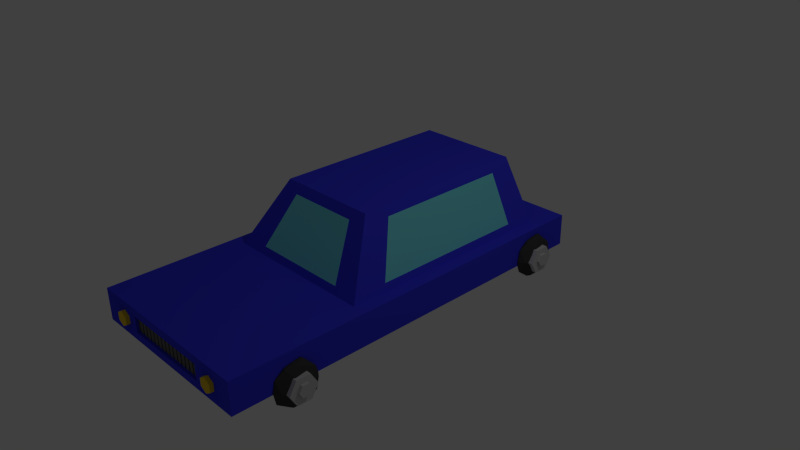 # Source: Car01.blend  (saved by Blender 2.76.0; exported with 4.5.12 LTS)
import bpy
from mathutils import Matrix  # noqa: F401  (used for matrix-valued properties, if any)

bpy.ops.wm.read_factory_settings(use_empty=True)
scene = bpy.context.scene
scene.name = 'Scene'

# ---- collections
col_collection_1 = bpy.data.collections.new('Collection 1'); scene.collection.children.link(col_collection_1)

# ---- materials (node trees are filled in below, after node groups)
mat_toit_et_bas = bpy.data.materials.new('Toit et bas')
mat_toit_et_bas.alpha_threshold = 0.0
mat_toit_et_bas.use_transparent_shadow = False
mat_toit_et_bas.diffuse_color = (0.04519, 0.04667, 0.7991, 1.0)
mat_toit_et_bas.roughness = 0.5
mat_fenetres = bpy.data.materials.new('Fenetres')
mat_fenetres.alpha_threshold = 0.0
mat_fenetres.use_transparent_shadow = False
mat_fenetres.diffuse_color = (0.1221, 0.7991, 0.7305, 1.0)
mat_fenetres.roughness = 0.5
mat_m_tal_grille = bpy.data.materials.new('Métal grille')
mat_m_tal_grille.alpha_threshold = 0.0
mat_m_tal_grille.use_transparent_shadow = False
mat_m_tal_grille.diffuse_color = (0.1529, 0.1529, 0.1529, 1.0)
mat_m_tal_grille.roughness = 0.5
mat_jente = bpy.data.materials.new('Jente')
mat_jente.alpha_threshold = 0.0
mat_jente.use_transparent_shadow = False
mat_jente.diffuse_color = (0.5711, 0.5711, 0.5711, 1.0)
mat_jente.roughness = 0.5
mat_phares = bpy.data.materials.new('Phares')
mat_phares.alpha_threshold = 0.0
mat_phares.use_transparent_shadow = False
mat_phares.diffuse_color = (0.855, 0.5841, 0.03689, 1.0)
mat_phares.roughness = 0.5
mat_roue = bpy.data.materials.new('Roue')
mat_roue.alpha_threshold = 0.0
mat_roue.use_transparent_shadow = False
mat_roue.diffuse_color = (0.05448, 0.05448, 0.05448, 1.0)
mat_roue.roughness = 0.5
mat_fenetre = bpy.data.materials.new('Fenetre')
mat_fenetre.alpha_threshold = 0.0
mat_fenetre.use_transparent_shadow = False
mat_fenetre.diffuse_color = (0.1878, 0.7305, 0.7991, 1.0)
mat_fenetre.roughness = 0.5

# ---- material node trees
mat_fenetres.use_nodes = True; mat_fenetres.node_tree.nodes.clear()
_N = mat_fenetres.node_tree.nodes; _L = mat_fenetres.node_tree.links
n0 = _N.new('ShaderNodeOutputMaterial'); n0.name = 'Material Output'; n0.location = (300, 300)
n1 = _N.new('ShaderNodeBsdfDiffuse'); n1.name = 'Diffuse BSDF'; n1.location = (10, 300)
n1.inputs[0].default_value = (0.1229, 0.8, 0.7325, 1.0)
_L.new(n1.outputs[0], n0.inputs[0])
n0.is_active_output = True

# ---- world
world_world = bpy.data.worlds.new('World'); scene.world = world_world
world_world.color = (0.05088, 0.05088, 0.05088)
world_world.use_sun_shadow = False
world_world.sun_shadow_jitter_overblur = 0.0
world_world.cycles.sampling_method = 'MANUAL'
world_world.cycles.sample_map_resolution = 256

# ---- cameras
cam_camera = bpy.data.cameras.new('Camera')
cam_camera.clip_end = 100.0
cam_camera.lens = 35.0
cam_camera.sensor_width = 32.0
cam_camera.sensor_height = 18.0
cam_camera.ortho_scale = 7.314
cam_camera.dof.focus_distance = 0.0
cam_camera.dof.aperture_fstop = 128.0

# ---- lights
light_lamp = bpy.data.lights.new('Lamp', 'POINT')
light_lamp.transmission_factor = 0.0
light_lamp.cutoff_distance = 30.0
light_lamp.energy = 100.0
light_lamp.shadow_buffer_clip_start = 1.001
light_lamp.shadow_soft_size = 0.1
light_lamp.shadow_maximum_resolution = 0.006
light_lamp.use_absolute_resolution = True
light_lamp.cycles.use_multiple_importance_sampling = False

# ---- meshes
me_cube_001 = bpy.data.meshes.new('Cube.001')
me_cube_001.from_pydata([(-1.0, -0.9304, -1.0), (-1.0, -0.9304, 1.0), (-1.0, 1.07, -1.0), (-1.0, 1.07, 1.0), (1.0, -0.9304, -1.0), (1.0, -0.9304, 1.0), (1.0, 1.07, -1.0), (1.0, 1.07, 1.0), (-1.0, -0.9304, -0.5), (-1.0, -0.9304, 0.0), (-1.0, -0.9304, 0.5), (-1.0, -0.4304, 1.0), (-1.0, 0.06955, 1.0), (-1.0, 0.5696, 1.0), (-1.0, 1.07, 0.5), (-1.0, 1.07, 0.0), (-1.0, 1.07, -0.5), (-1.0, 0.5696, -1.0), (-1.0, 0.06955, -1.0), (-1.0, -0.4304, -1.0), (-0.5, 1.07, 1.0), (0.0, 1.07, 1.0), (0.5, 1.07, 1.0), (1.0, 1.07, 0.5), (1.0, 1.07, 0.0), (1.0, 1.07, -0.5), (0.5, 1.07, -1.0), (0.0, 1.07, -1.0), (-0.5, 1.07, -1.0), (1.0, 0.5696, 1.0), (1.0, 0.06955, 1.0), (1.0, -0.4304, 1.0), (1.0, -0.9304, 0.5), (1.0, -0.9304, 0.0), (1.0, -0.9304, -0.5), (1.0, -0.4304, -1.0), (1.0, 0.06955, -1.0), (1.0, 0.5696, -1.0), (0.5, -0.9304, 1.0), (0.0, -0.9304, 1.0), (-0.5, -0.9304, 1.0), (-0.5, -0.9304, -1.0), (0.0, -0.9304, -1.0), (0.5, -0.9304, -1.0), (0.5, -0.4304, 1.0), (0.0, -0.4304, 1.0), (-0.5, -0.4304, 1.0), (0.5, 0.06955, 1.0), (0.0, 0.06955, 1.0), (-0.5, 0.06955, 1.0), (0.5, 0.5696, 1.0), (0.0, 0.5696, 1.0), (-0.5, 0.5696, 1.0), (-0.5, -0.4304, -1.0), (0.0, -0.4304, -1.0), (0.5, -0.4304, -1.0), (-0.5, 0.06955, -1.0), (0.0, 0.06955, -1.0), (0.5, 0.06955, -1.0), (-0.5, 0.5696, -1.0), (0.0, 0.5696, -1.0), (0.5, 0.5696, -1.0), (0.5, -0.9304, 0.5), (0.5, -0.9304, 0.0), (0.5, -0.9304, -0.5), (0.0, -0.9304, 0.5), (0.0, -0.9304, -0.5), (-0.5, -0.9304, 0.5), (-0.5, -0.9304, 0.0), (-0.5, -0.9304, -0.5), (1.0, 0.5696, 0.5), (1.0, 0.5696, 0.0), (1.0, 0.5696, -0.5), (1.0, 0.06955, 0.5), (1.0, 0.06955, 0.0), (1.0, 0.06955, -0.5), (1.0, -0.4304, 0.5), (1.0, -0.4304, 0.0), (1.0, -0.4304, -0.5), (-0.5, 1.07, 0.5), (-0.5, 1.07, 0.0), (-0.5, 1.07, -0.5), (0.0, 1.07, 0.5), (0.0, 1.07, 0.0), (0.0, 1.07, -0.5), (0.5, 1.07, 0.5), (0.5, 1.07, 0.0), (0.5, 1.07, -0.5), (-1.0, -0.4304, 0.5), (-1.0, -0.4304, 0.0), (-1.0, -0.4304, -0.5), (-1.0, 0.06955, 0.5), (-1.0, 0.06955, 0.0), (-1.0, 0.06955, -0.5), (-1.0, 0.5696, 0.5), (-1.0, 0.5696, 0.0), (-1.0, 0.5696, -0.5), (0.5, -0.8607, 0.5), (0.5, -0.8607, 0.0), (0.5, -0.8607, -0.5), (0.0, -0.8607, 0.5), (0.0, -0.8607, 0.0), (0.0, -0.8607, -0.5), (-0.5, -0.8607, 0.5), (-0.5, -0.8607, 0.0), (-0.5, -0.8607, -0.5)], [], [(96, 16, 2, 17), (87, 25, 6, 26), (78, 34, 4, 35), (69, 8, 0, 41), (61, 26, 6, 37), (52, 20, 3, 13), (40, 46, 11, 1), (46, 49, 12, 11), (49, 52, 13, 12), (5, 31, 44, 38), (38, 44, 45, 39), (39, 45, 46, 40), (31, 30, 47, 44), (44, 47, 48, 45), (45, 48, 49, 46), (30, 29, 50, 47), (47, 50, 51, 48), (48, 51, 52, 49), (29, 7, 22, 50), (50, 22, 21, 51), (51, 21, 20, 52), (43, 55, 35, 4), (55, 58, 36, 35), (58, 61, 37, 36), (0, 19, 53, 41), (41, 53, 54, 42), (42, 54, 55, 43), (19, 18, 56, 53), (53, 56, 57, 54), (54, 57, 58, 55), (18, 17, 59, 56), (56, 59, 60, 57), (57, 60, 61, 58), (17, 2, 28, 59), (59, 28, 27, 60), (60, 27, 26, 61), (34, 64, 43, 4), (64, 66, 42, 43), (66, 69, 41, 42), (5, 38, 62, 32), (32, 62, 63, 33), (33, 63, 64, 34), (38, 39, 65, 62), (66, 64, 99, 102), (67, 68, 104, 103), (39, 40, 67, 65), (64, 63, 98, 99), (65, 67, 103, 100), (40, 1, 10, 67), (67, 10, 9, 68), (68, 9, 8, 69), (25, 72, 37, 6), (72, 75, 36, 37), (75, 78, 35, 36), (7, 29, 70, 23), (23, 70, 71, 24), (24, 71, 72, 25), (29, 30, 73, 70), (70, 73, 74, 71), (71, 74, 75, 72), (30, 31, 76, 73), (73, 76, 77, 74), (74, 77, 78, 75), (31, 5, 32, 76), (76, 32, 33, 77), (77, 33, 34, 78), (16, 81, 28, 2), (81, 84, 27, 28), (84, 87, 26, 27), (3, 20, 79, 14), (14, 79, 80, 15), (15, 80, 81, 16), (20, 21, 82, 79), (79, 82, 83, 80), (80, 83, 84, 81), (21, 22, 85, 82), (82, 85, 86, 83), (83, 86, 87, 84), (22, 7, 23, 85), (85, 23, 24, 86), (86, 24, 25, 87), (8, 90, 19, 0), (90, 93, 18, 19), (93, 96, 17, 18), (1, 11, 88, 10), (10, 88, 89, 9), (9, 89, 90, 8), (11, 12, 91, 88), (88, 91, 92, 89), (89, 92, 93, 90), (12, 13, 94, 91), (91, 94, 95, 92), (92, 95, 96, 93), (13, 3, 14, 94), (94, 14, 15, 95), (95, 15, 16, 96), (97, 100, 101, 98), (98, 101, 102, 99), (100, 103, 104, 101), (101, 104, 105, 102), (62, 65, 100, 97), (63, 62, 97, 98), (68, 69, 105, 104), (69, 66, 102, 105)])
me_cube_001.materials.append(mat_toit_et_bas)
me_cube_001.materials.append(mat_fenetres)
me_cube_001.use_remesh_preserve_volume = False
me_cube_001.use_remesh_preserve_attributes = False
me_cube_001.use_mirror_vertex_groups = False
me_cube_001.update()
me_cube_003 = bpy.data.meshes.new('Cube.003')
me_cube_003.from_pydata([(-30.06, -0.2172, 0.3692), (-30.06, -0.2172, 0.7465), (-30.06, 1.939, 0.3692), (-30.06, 1.939, 0.7465), (30.26, -0.2172, 0.3692), (30.26, -0.2172, 0.7465), (30.26, 1.939, 0.3692), (30.26, 1.939, 0.7465), (-30.06, -0.2172, -0.1966), (-30.06, -0.2172, 0.1806), (-30.06, 1.939, -0.1966), (-30.06, 1.939, 0.1806), (30.26, -0.2172, -0.1966), (30.26, -0.2172, 0.1806), (30.26, 1.939, -0.1966), (30.26, 1.939, 0.1806), (-30.06, -0.2172, -0.7625), (-30.06, -0.2172, -0.3852), (-30.06, 1.939, -0.7625), (-30.06, 1.939, -0.3852), (30.26, -0.2172, -0.7625), (30.26, -0.2172, -0.3852), (30.26, 1.939, -0.7625), (30.26, 1.939, -0.3852), (-28.02, -1.136, -0.9987), (-28.02, -1.136, 1.001), (-28.02, 0.864, -0.9987), (-28.02, 0.864, 1.001), (-26.02, -1.136, -0.9987), (-26.02, -1.136, 1.001), (-26.02, 0.864, -0.9987), (-26.02, 0.864, 1.001), (-25.02, -1.136, -0.9987), (-25.02, -1.136, 1.001), (-25.02, 0.864, -0.9987), (-25.02, 0.864, 1.001), (-23.02, -1.136, -0.9987), (-23.02, -1.136, 1.001), (-23.02, 0.864, -0.9987), (-23.02, 0.864, 1.001), (-22.02, -1.136, -0.9987), (-22.02, -1.136, 1.001), (-22.02, 0.864, -0.9987), (-22.02, 0.864, 1.001), (-20.02, -1.136, -0.9987), (-20.02, -1.136, 1.001), (-20.02, 0.864, -0.9987), (-20.02, 0.864, 1.001), (-19.02, -1.136, -0.9987), (-19.02, -1.136, 1.001), (-19.02, 0.864, -0.9987), (-19.02, 0.864, 1.001), (-17.02, -1.136, -0.9987), (-17.02, -1.136, 1.001), (-17.02, 0.864, -0.9987), (-17.02, 0.864, 1.001), (-16.02, -1.136, -0.9987), (-16.02, -1.136, 1.001), (-16.02, 0.864, -0.9987), (-16.02, 0.864, 1.001), (-14.02, -1.136, -0.9987), (-14.02, -1.136, 1.001), (-14.02, 0.864, -0.9987), (-14.02, 0.864, 1.001), (-13.02, -1.136, -0.9987), (-13.02, -1.136, 1.001), (-13.02, 0.864, -0.9987), (-13.02, 0.864, 1.001), (-11.02, -1.136, -0.9987), (-11.02, -1.136, 1.001), (-11.02, 0.864, -0.9987), (-11.02, 0.864, 1.001), (-10.02, -1.136, -0.9987), (-10.02, -1.136, 1.001), (-10.02, 0.864, -0.9987), (-10.02, 0.864, 1.001), (-8.015, -1.136, -0.9987), (-8.015, -1.136, 1.001), (-8.015, 0.864, -0.9987), (-8.015, 0.864, 1.001), (-7.015, -1.136, -0.9987), (-7.015, -1.136, 1.001), (-7.015, 0.864, -0.9987), (-7.015, 0.864, 1.001), (-5.015, -1.136, -0.9987), (-5.015, -1.136, 1.001), (-5.015, 0.864, -0.9987), (-5.015, 0.864, 1.001), (-4.015, -1.136, -0.9987), (-4.015, -1.136, 1.001), (-4.015, 0.864, -0.9987), (-4.015, 0.864, 1.001), (-2.015, -1.136, -0.9987), (-2.015, -1.136, 1.001), (-2.015, 0.864, -0.9987), (-2.015, 0.864, 1.001), (-1.015, -1.136, -0.9987), (-1.015, -1.136, 1.001), (-1.015, 0.864, -0.9987), (-1.015, 0.864, 1.001), (0.9849, -1.136, -0.9987), (0.9849, -1.136, 1.001), (0.9849, 0.864, -0.9987), (0.9849, 0.864, 1.001), (1.985, -1.136, -0.9987), (1.985, -1.136, 1.001), (1.985, 0.864, -0.9987), (1.985, 0.864, 1.001), (3.985, -1.136, -0.9987), (3.985, -1.136, 1.001), (3.985, 0.864, -0.9987), (3.985, 0.864, 1.001), (4.985, -1.136, -0.9987), (4.985, -1.136, 1.001), (4.985, 0.864, -0.9987), (4.985, 0.864, 1.001), (6.985, -1.136, -0.9987), (6.985, -1.136, 1.001), (6.985, 0.864, -0.9987), (6.985, 0.864, 1.001), (7.985, -1.136, -0.9987), (7.985, -1.136, 1.001), (7.985, 0.864, -0.9987), (7.985, 0.864, 1.001), (9.985, -1.136, -0.9987), (9.985, -1.136, 1.001), (9.985, 0.864, -0.9987), (9.985, 0.864, 1.001), (10.98, -1.136, -0.9987), (10.98, -1.136, 1.001), (10.98, 0.864, -0.9987), (10.98, 0.864, 1.001), (12.98, -1.136, -0.9987), (12.98, -1.136, 1.001), (12.98, 0.864, -0.9987), (12.98, 0.864, 1.001), (13.98, -1.136, -0.9987), (13.98, -1.136, 1.001), (13.98, 0.864, -0.9987), (13.98, 0.864, 1.001), (15.98, -1.136, -0.9987), (15.98, -1.136, 1.001), (15.98, 0.864, -0.9987), (15.98, 0.864, 1.001), (16.98, -1.136, -0.9987), (16.98, -1.136, 1.001), (16.98, 0.864, -0.9987), (16.98, 0.864, 1.001), (18.98, -1.136, -0.9987), (18.98, -1.136, 1.001), (18.98, 0.864, -0.9987), (18.98, 0.864, 1.001), (19.98, -1.136, -0.9987), (19.98, -1.136, 1.001), (19.98, 0.864, -0.9987), (19.98, 0.864, 1.001), (21.98, -1.136, -0.9987), (21.98, -1.136, 1.001), (21.98, 0.864, -0.9987), (21.98, 0.864, 1.001), (22.98, -1.136, -0.9987), (22.98, -1.136, 1.001), (22.98, 0.864, -0.9987), (22.98, 0.864, 1.001), (24.98, -1.136, -0.9987), (24.98, -1.136, 1.001), (24.98, 0.864, -0.9987), (24.98, 0.864, 1.001), (25.98, -1.136, -0.9987), (25.98, -1.136, 1.001), (25.98, 0.864, -0.9987), (25.98, 0.864, 1.001), (27.98, -1.136, -0.9987), (27.98, -1.136, 1.001), (27.98, 0.864, -0.9987), (27.98, 0.864, 1.001)], [], [(1, 3, 2, 0), (3, 7, 6, 2), (7, 5, 4, 6), (5, 1, 0, 4), (0, 2, 6, 4), (5, 7, 3, 1), (9, 11, 10, 8), (11, 15, 14, 10), (15, 13, 12, 14), (13, 9, 8, 12), (8, 10, 14, 12), (13, 15, 11, 9), (17, 19, 18, 16), (19, 23, 22, 18), (23, 21, 20, 22), (21, 17, 16, 20), (16, 18, 22, 20), (21, 23, 19, 17), (25, 27, 26, 24), (27, 31, 30, 26), (31, 29, 28, 30), (29, 25, 24, 28), (24, 26, 30, 28), (29, 31, 27, 25), (33, 35, 34, 32), (35, 39, 38, 34), (39, 37, 36, 38), (37, 33, 32, 36), (32, 34, 38, 36), (37, 39, 35, 33), (41, 43, 42, 40), (43, 47, 46, 42), (47, 45, 44, 46), (45, 41, 40, 44), (40, 42, 46, 44), (45, 47, 43, 41), (49, 51, 50, 48), (51, 55, 54, 50), (55, 53, 52, 54), (53, 49, 48, 52), (48, 50, 54, 52), (53, 55, 51, 49), (57, 59, 58, 56), (59, 63, 62, 58), (63, 61, 60, 62), (61, 57, 56, 60), (56, 58, 62, 60), (61, 63, 59, 57), (65, 67, 66, 64), (67, 71, 70, 66), (71, 69, 68, 70), (69, 65, 64, 68), (64, 66, 70, 68), (69, 71, 67, 65), (73, 75, 74, 72), (75, 79, 78, 74), (79, 77, 76, 78), (77, 73, 72, 76), (72, 74, 78, 76), (77, 79, 75, 73), (81, 83, 82, 80), (83, 87, 86, 82), (87, 85, 84, 86), (85, 81, 80, 84), (80, 82, 86, 84), (85, 87, 83, 81), (89, 91, 90, 88), (91, 95, 94, 90), (95, 93, 92, 94), (93, 89, 88, 92), (88, 90, 94, 92), (93, 95, 91, 89), (97, 99, 98, 96), (99, 103, 102, 98), (103, 101, 100, 102), (101, 97, 96, 100), (96, 98, 102, 100), (101, 103, 99, 97), (105, 107, 106, 104), (107, 111, 110, 106), (111, 109, 108, 110), (109, 105, 104, 108), (104, 106, 110, 108), (109, 111, 107, 105), (113, 115, 114, 112), (115, 119, 118, 114), (119, 117, 116, 118), (117, 113, 112, 116), (112, 114, 118, 116), (117, 119, 115, 113), (121, 123, 122, 120), (123, 127, 126, 122), (127, 125, 124, 126), (125, 121, 120, 124), (120, 122, 126, 124), (125, 127, 123, 121), (129, 131, 130, 128), (131, 135, 134, 130), (135, 133, 132, 134), (133, 129, 128, 132), (128, 130, 134, 132), (133, 135, 131, 129), (137, 139, 138, 136), (139, 143, 142, 138), (143, 141, 140, 142), (141, 137, 136, 140), (136, 138, 142, 140), (141, 143, 139, 137), (145, 147, 146, 144), (147, 151, 150, 146), (151, 149, 148, 150), (149, 145, 144, 148), (144, 146, 150, 148), (149, 151, 147, 145), (153, 155, 154, 152), (155, 159, 158, 154), (159, 157, 156, 158), (157, 153, 152, 156), (152, 154, 158, 156), (157, 159, 155, 153), (161, 163, 162, 160), (163, 167, 166, 162), (167, 165, 164, 166), (165, 161, 160, 164), (160, 162, 166, 164), (165, 167, 163, 161), (169, 171, 170, 168), (171, 175, 174, 170), (175, 173, 172, 174), (173, 169, 168, 172), (168, 170, 174, 172), (173, 175, 171, 169)])
me_cube_003.materials.append(mat_m_tal_grille)
me_cube_003.use_remesh_preserve_volume = False
me_cube_003.use_remesh_preserve_attributes = False
me_cube_003.use_mirror_vertex_groups = False
me_cube_003.update()
me_cylinder = bpy.data.meshes.new('Cylinder')
me_cylinder.from_pydata([(-0.02694, 0.478, -0.7225), (-0.02694, 0.478, 1.161), (0.3871, 0.239, -0.7225), (0.3871, 0.239, 1.161), (0.3871, -0.239, -0.7225), (0.3871, -0.239, 1.161), (-0.02694, -0.478, -0.7225), (-0.02694, -0.478, 1.161), (-0.4409, -0.239, -0.7225), (-0.4409, -0.239, 1.161), (-0.4409, 0.239, -0.7225), (-0.4409, 0.239, 1.161), (0.02694, 1.0, -1.219), (0.02694, 1.0, 0.7809), (0.893, 0.5, -1.219), (0.893, 0.5, 0.7809), (0.893, -0.5, -1.219), (0.893, -0.5, 0.7809), (0.02694, -1.0, -1.219), (0.02694, -1.0, 0.7809), (-0.8391, -0.5, -1.219), (-0.8391, -0.5, 0.7809), (-0.8391, 0.5, -1.219), (-0.8391, 0.5, 0.7809)], [], [(0, 1, 3, 2), (2, 3, 5, 4), (4, 5, 7, 6), (6, 7, 9, 8), (3, 1, 11, 9, 7, 5), (10, 11, 1, 0), (8, 9, 11, 10), (0, 2, 4, 6, 8, 10), (12, 13, 15, 14), (14, 15, 17, 16), (16, 17, 19, 18), (18, 19, 21, 20), (15, 13, 23, 21, 19, 17), (22, 23, 13, 12), (20, 21, 23, 22), (12, 14, 16, 18, 20, 22)])
me_cylinder.materials.append(mat_jente)
me_cylinder.use_remesh_preserve_volume = False
me_cylinder.use_remesh_preserve_attributes = False
me_cylinder.use_mirror_vertex_groups = False
me_cylinder.update()
me_cylinder_002 = bpy.data.meshes.new('Cylinder.002')
me_cylinder_002.from_pydata([(-0.02694, 0.478, -0.7225), (-0.02694, 0.478, 1.161), (0.3871, 0.239, -0.7225), (0.3871, 0.239, 1.161), (0.3871, -0.239, -0.7225), (0.3871, -0.239, 1.161), (-0.02694, -0.478, -0.7225), (-0.02694, -0.478, 1.161), (-0.4409, -0.239, -0.7225), (-0.4409, -0.239, 1.161), (-0.4409, 0.239, -0.7225), (-0.4409, 0.239, 1.161), (0.02694, 1.0, -1.219), (0.02694, 1.0, 0.7809), (0.893, 0.5, -1.219), (0.893, 0.5, 0.7809), (0.893, -0.5, -1.219), (0.893, -0.5, 0.7809), (0.02694, -1.0, -1.219), (0.02694, -1.0, 0.7809), (-0.8391, -0.5, -1.219), (-0.8391, -0.5, 0.7809), (-0.8391, 0.5, -1.219), (-0.8391, 0.5, 0.7809)], [], [(0, 1, 3, 2), (2, 3, 5, 4), (4, 5, 7, 6), (6, 7, 9, 8), (3, 1, 11, 9, 7, 5), (10, 11, 1, 0), (8, 9, 11, 10), (0, 2, 4, 6, 8, 10), (12, 13, 15, 14), (14, 15, 17, 16), (16, 17, 19, 18), (18, 19, 21, 20), (15, 13, 23, 21, 19, 17), (22, 23, 13, 12), (20, 21, 23, 22), (12, 14, 16, 18, 20, 22)])
me_cylinder_002.materials.append(mat_jente)
me_cylinder_002.use_remesh_preserve_volume = False
me_cylinder_002.use_remesh_preserve_attributes = False
me_cylinder_002.use_mirror_vertex_groups = False
me_cylinder_002.update()
me_cylinder_003 = bpy.data.meshes.new('Cylinder.003')
me_cylinder_003.from_pydata([(-0.02694, 0.478, -0.7225), (-0.02694, 0.478, 1.161), (0.3871, 0.239, -0.7225), (0.3871, 0.239, 1.161), (0.3871, -0.239, -0.7225), (0.3871, -0.239, 1.161), (-0.02694, -0.478, -0.7225), (-0.02694, -0.478, 1.161), (-0.4409, -0.239, -0.7225), (-0.4409, -0.239, 1.161), (-0.4409, 0.239, -0.7225), (-0.4409, 0.239, 1.161), (0.02694, 1.0, -1.219), (0.02694, 1.0, 0.7809), (0.893, 0.5, -1.219), (0.893, 0.5, 0.7809), (0.893, -0.5, -1.219), (0.893, -0.5, 0.7809), (0.02694, -1.0, -1.219), (0.02694, -1.0, 0.7809), (-0.8391, -0.5, -1.219), (-0.8391, -0.5, 0.7809), (-0.8391, 0.5, -1.219), (-0.8391, 0.5, 0.7809)], [], [(0, 1, 3, 2), (2, 3, 5, 4), (4, 5, 7, 6), (6, 7, 9, 8), (3, 1, 11, 9, 7, 5), (10, 11, 1, 0), (8, 9, 11, 10), (0, 2, 4, 6, 8, 10), (12, 13, 15, 14), (14, 15, 17, 16), (16, 17, 19, 18), (18, 19, 21, 20), (15, 13, 23, 21, 19, 17), (22, 23, 13, 12), (20, 21, 23, 22), (12, 14, 16, 18, 20, 22)])
me_cylinder_003.materials.append(mat_jente)
me_cylinder_003.use_remesh_preserve_volume = False
me_cylinder_003.use_remesh_preserve_attributes = False
me_cylinder_003.use_mirror_vertex_groups = False
me_cylinder_003.update()
me_cylinder_004 = bpy.data.meshes.new('Cylinder.004')
me_cylinder_004.from_pydata([(-0.02694, 0.478, -0.7225), (-0.02694, 0.478, 1.161), (0.3871, 0.239, -0.7225), (0.3871, 0.239, 1.161), (0.3871, -0.239, -0.7225), (0.3871, -0.239, 1.161), (-0.02694, -0.478, -0.7225), (-0.02694, -0.478, 1.161), (-0.4409, -0.239, -0.7225), (-0.4409, -0.239, 1.161), (-0.4409, 0.239, -0.7225), (-0.4409, 0.239, 1.161), (0.02694, 1.0, -1.219), (0.02694, 1.0, 0.7809), (0.893, 0.5, -1.219), (0.893, 0.5, 0.7809), (0.893, -0.5, -1.219), (0.893, -0.5, 0.7809), (0.02694, -1.0, -1.219), (0.02694, -1.0, 0.7809), (-0.8391, -0.5, -1.219), (-0.8391, -0.5, 0.7809), (-0.8391, 0.5, -1.219), (-0.8391, 0.5, 0.7809)], [], [(0, 1, 3, 2), (2, 3, 5, 4), (4, 5, 7, 6), (6, 7, 9, 8), (3, 1, 11, 9, 7, 5), (10, 11, 1, 0), (8, 9, 11, 10), (0, 2, 4, 6, 8, 10), (12, 13, 15, 14), (14, 15, 17, 16), (16, 17, 19, 18), (18, 19, 21, 20), (15, 13, 23, 21, 19, 17), (22, 23, 13, 12), (20, 21, 23, 22), (12, 14, 16, 18, 20, 22)])
me_cylinder_004.materials.append(mat_jente)
me_cylinder_004.use_remesh_preserve_volume = False
me_cylinder_004.use_remesh_preserve_attributes = False
me_cylinder_004.use_mirror_vertex_groups = False
me_cylinder_004.update()
me_cylinder_005 = bpy.data.meshes.new('Cylinder.005')
me_cylinder_005.from_pydata([(5.215e-08, 1.0, -1.0), (5.215e-08, 1.0, 1.0), (0.7071, 0.7071, -1.0), (0.7071, 0.7071, 1.0), (1.0, -5.116e-08, -1.0), (1.0, -5.116e-08, 1.0), (0.7071, -0.7071, -1.0), (0.7071, -0.7071, 1.0), (-3.527e-08, -1.0, -1.0), (-3.527e-08, -1.0, 1.0), (-0.7071, -0.7071, -1.0), (-0.7071, -0.7071, 1.0), (-1.0, 4.474e-09, -1.0), (-1.0, 4.474e-09, 1.0), (-0.7071, 0.7071, -1.0), (-0.7071, 0.7071, 1.0)], [], [(0, 1, 3, 2), (2, 3, 5, 4), (4, 5, 7, 6), (6, 7, 9, 8), (8, 9, 11, 10), (10, 11, 13, 12), (3, 1, 15, 13, 11, 9, 7, 5), (14, 15, 1, 0), (12, 13, 15, 14), (0, 2, 4, 6, 8, 10, 12, 14)])
me_cylinder_005.use_remesh_preserve_volume = False
me_cylinder_005.use_remesh_preserve_attributes = False
me_cylinder_005.use_mirror_vertex_groups = False
me_cylinder_005.update()
me_cylinder_006 = bpy.data.meshes.new('Cylinder.006')
me_cylinder_006.from_pydata([(5.215e-08, 1.0, -1.0), (5.215e-08, 1.0, 1.0), (0.7071, 0.7071, -1.0), (0.7071, 0.7071, 1.0), (1.0, -5.116e-08, -1.0), (1.0, -5.116e-08, 1.0), (0.7071, -0.7071, -1.0), (0.7071, -0.7071, 1.0), (-3.527e-08, -1.0, -1.0), (-3.527e-08, -1.0, 1.0), (-0.7071, -0.7071, -1.0), (-0.7071, -0.7071, 1.0), (-1.0, 4.474e-09, -1.0), (-1.0, 4.474e-09, 1.0), (-0.7071, 0.7071, -1.0), (-0.7071, 0.7071, 1.0)], [], [(0, 1, 3, 2), (2, 3, 5, 4), (4, 5, 7, 6), (6, 7, 9, 8), (8, 9, 11, 10), (10, 11, 13, 12), (3, 1, 15, 13, 11, 9, 7, 5), (14, 15, 1, 0), (12, 13, 15, 14), (0, 2, 4, 6, 8, 10, 12, 14)])
me_cylinder_006.use_remesh_preserve_volume = False
me_cylinder_006.use_remesh_preserve_attributes = False
me_cylinder_006.use_mirror_vertex_groups = False
me_cylinder_006.update()
me_cylinder_007 = bpy.data.meshes.new('Cylinder.007')
me_cylinder_007.from_pydata([(0.0, 1.0, -1.0), (0.0, 1.0, 1.0), (0.866, 0.5, -1.0), (0.866, 0.5, 1.0), (0.866, -0.5, -1.0), (0.866, -0.5, 1.0), (-8.742e-08, -1.0, -1.0), (-8.742e-08, -1.0, 1.0), (-0.866, -0.5, -1.0), (-0.866, -0.5, 1.0), (-0.866, 0.5, -1.0), (-0.866, 0.5, 1.0)], [], [(0, 1, 3, 2), (2, 3, 5, 4), (4, 5, 7, 6), (6, 7, 9, 8), (3, 1, 11, 9, 7, 5), (10, 11, 1, 0), (8, 9, 11, 10), (0, 2, 4, 6, 8, 10)])
me_cylinder_007.materials.append(mat_phares)
me_cylinder_007.use_remesh_preserve_volume = False
me_cylinder_007.use_remesh_preserve_attributes = False
me_cylinder_007.use_mirror_vertex_groups = False
me_cylinder_007.update()
me_cylinder_008 = bpy.data.meshes.new('Cylinder.008')
me_cylinder_008.from_pydata([(0.0, 1.0, -1.0), (0.0, 1.0, 1.0), (0.866, 0.5, -1.0), (0.866, 0.5, 1.0), (0.866, -0.5, -1.0), (0.866, -0.5, 1.0), (-8.742e-08, -1.0, -1.0), (-8.742e-08, -1.0, 1.0), (-0.866, -0.5, -1.0), (-0.866, -0.5, 1.0), (-0.866, 0.5, -1.0), (-0.866, 0.5, 1.0)], [], [(0, 1, 3, 2), (2, 3, 5, 4), (4, 5, 7, 6), (6, 7, 9, 8), (3, 1, 11, 9, 7, 5), (10, 11, 1, 0), (8, 9, 11, 10), (0, 2, 4, 6, 8, 10)])
me_cylinder_008.materials.append(mat_phares)
me_cylinder_008.use_remesh_preserve_volume = False
me_cylinder_008.use_remesh_preserve_attributes = False
me_cylinder_008.use_mirror_vertex_groups = False
me_cylinder_008.update()
me_cylinder_009 = bpy.data.meshes.new('Cylinder.009')
me_cylinder_009.from_pydata([(1.928e-08, 1.227e-08, 0.8401), (1.958e-08, 0.7754, -1.16), (1.928e-08, 1.0, 0.8401), (0.5483, 0.5483, -1.16), (0.7071, 0.7071, 0.8401), (0.7754, -1.746e-08, -1.16), (1.0, -3.144e-08, 0.8401), (0.5483, -0.5483, -1.16), (0.7071, -0.7071, 0.8401), (-4.821e-08, -0.7754, -1.16), (-6.814e-08, -1.0, 0.8401), (-0.5483, -0.5483, -1.16), (-0.7071, -0.7071, 0.8401), (-0.7754, 2.569e-08, -1.16), (-1.0, 2.42e-08, 0.8401), (-0.5483, 0.5483, -1.16), (-0.7071, 0.7071, 0.8401), (1.928e-08, 1.0, -0.889), (0.7071, 0.7071, -0.889), (1.0, -3.144e-08, -0.889), (0.7071, -0.7071, -0.889), (-6.814e-08, -1.0, -0.889), (-0.7071, -0.7071, -0.889), (-1.0, 2.42e-08, -0.889), (-0.7071, 0.7071, -0.889), (0.5483, 0.5483, 0.9811), (1.958e-08, -2.251e-08, 0.9811), (1.958e-08, 0.7754, 0.9811), (0.7754, -5.64e-08, 0.9811), (0.5483, -0.5483, 0.9811), (-4.821e-08, -0.7754, 0.9811), (-0.5483, -0.5483, 0.9811), (-0.7754, -1.326e-08, 0.9811), (-0.5483, 0.5483, 0.9811)], [], [(7, 9, 30, 29), (0, 4, 2), (17, 2, 4, 18), (13, 15, 33, 32), (0, 6, 4), (18, 4, 6, 19), (5, 7, 29, 28), (0, 8, 6), (19, 6, 8, 20), (15, 1, 27, 33), (0, 10, 8), (20, 8, 10, 21), (11, 13, 32, 31), (0, 12, 10), (21, 10, 12, 22), (3, 5, 28, 25), (0, 14, 12), (22, 12, 14, 23), (1, 3, 25, 27), (0, 16, 14), (23, 14, 16, 24), (9, 11, 31, 30), (0, 2, 16), (24, 16, 2, 17), (15, 24, 17, 1), (13, 23, 24, 15), (11, 22, 23, 13), (9, 21, 22, 11), (7, 20, 21, 9), (5, 19, 20, 7), (3, 18, 19, 5), (1, 17, 18, 3), (26, 27, 25), (26, 25, 28), (26, 28, 29), (26, 29, 30), (26, 30, 31), (26, 31, 32), (26, 32, 33), (26, 33, 27)])
me_cylinder_009.materials.append(mat_m_tal_grille)
me_cylinder_009.use_remesh_preserve_volume = False
me_cylinder_009.use_remesh_preserve_attributes = False
me_cylinder_009.use_mirror_vertex_groups = False
me_cylinder_009.update()
me_icosphere = bpy.data.meshes.new('Icosphere')
me_icosphere.from_pydata([(-0.2273, 0.724, -0.7057), (0.0116, -0.8923, 0.5189), (-0.8395, -0.2792, 0.5189), (-0.5194, 0.7197, 0.5189), (0.5295, 0.724, 0.5189), (0.8577, -0.2723, 0.5189), (0.09645, 0.2723, 0.9893), (-0.08049, -0.2723, -0.9992), (0.4333, -0.309, -0.8556), (0.004363, -0.8923, -0.5287), (0.8555, -0.2792, -0.5287), (0.4333, 0.309, -0.8556), (-0.5177, -9.239e-08, -0.8556), (-0.8418, -0.2723, -0.5287), (-0.6802, 0.5, -0.5307), (0.5354, 0.7197, -0.5287), (0.959, -0.309, -0.004932), (0.959, 0.309, -0.004932), (0.007981, -1.0, -0.004932), (0.5958, -0.809, -0.004932), (-0.9431, -0.309, -0.004932), (-0.5798, -0.809, -0.004932), (-0.5798, 0.809, -0.004932), (-0.9431, 0.309, -0.004932), (0.5958, 0.809, -0.004932), (0.007981, 1.0, -0.004932), (0.1704, -0.5, 0.8457), (0.5337, -9.239e-08, 0.8457), (-0.4173, -0.309, 0.8457), (-0.4173, 0.309, 0.8457)], [], [(7, 12, 0), (7, 0, 11), (0, 14, 22), (10, 16, 19), (9, 18, 21), (13, 20, 23), (0, 22, 25), (15, 24, 17), (1, 5, 26), (2, 1, 28), (3, 2, 29), (4, 3, 6), (5, 4, 27), (27, 4, 6), (6, 3, 29), (29, 28, 6), (29, 2, 28), (28, 26, 6), (28, 1, 26), (26, 27, 6), (26, 5, 27), (17, 4, 5), (17, 24, 4), (25, 3, 4), (25, 22, 3), (23, 2, 3), (23, 20, 2), (21, 1, 2), (21, 18, 1), (19, 5, 1), (19, 16, 5), (24, 25, 4), (24, 15, 25), (15, 0, 25), (22, 23, 3), (22, 14, 23), (14, 13, 23), (20, 21, 2), (20, 13, 21), (13, 9, 21), (18, 19, 1), (18, 9, 19), (9, 10, 19), (16, 17, 5), (16, 10, 17), (10, 15, 17), (11, 0, 15), (0, 12, 14), (12, 13, 14), (12, 7, 13), (7, 9, 13), (10, 11, 15), (10, 8, 11), (8, 7, 11), (7, 8, 9), (8, 10, 9)])
me_icosphere.materials.append(mat_roue)
me_icosphere.use_remesh_preserve_volume = False
me_icosphere.use_remesh_preserve_attributes = False
me_icosphere.use_mirror_vertex_groups = False
me_icosphere.update()
me_icosphere_001 = bpy.data.meshes.new('Icosphere.001')
me_icosphere_001.from_pydata([(-0.2273, 0.724, -0.7057), (0.0116, -0.8923, 0.5189), (-0.8395, -0.2792, 0.5189), (-0.5194, 0.7197, 0.5189), (0.5295, 0.724, 0.5189), (0.8577, -0.2723, 0.5189), (0.09645, 0.2723, 0.9893), (-0.08049, -0.2723, -0.9992), (0.4333, -0.309, -0.8556), (0.004363, -0.8923, -0.5287), (0.8555, -0.2792, -0.5287), (0.4333, 0.309, -0.8556), (-0.5177, -9.239e-08, -0.8556), (-0.8418, -0.2723, -0.5287), (-0.6802, 0.5, -0.5307), (0.5354, 0.7197, -0.5287), (0.959, -0.309, -0.004932), (0.959, 0.309, -0.004932), (0.007981, -1.0, -0.004932), (0.5958, -0.809, -0.004932), (-0.9431, -0.309, -0.004932), (-0.5798, -0.809, -0.004932), (-0.5798, 0.809, -0.004932), (-0.9431, 0.309, -0.004932), (0.5958, 0.809, -0.004932), (0.007981, 1.0, -0.004932), (0.1704, -0.5, 0.8457), (0.5337, -9.239e-08, 0.8457), (-0.4173, -0.309, 0.8457), (-0.4173, 0.309, 0.8457)], [], [(7, 12, 0), (7, 0, 11), (0, 14, 22), (10, 16, 19), (9, 18, 21), (13, 20, 23), (0, 22, 25), (15, 24, 17), (1, 5, 26), (2, 1, 28), (3, 2, 29), (4, 3, 6), (5, 4, 27), (27, 4, 6), (6, 3, 29), (29, 28, 6), (29, 2, 28), (28, 26, 6), (28, 1, 26), (26, 27, 6), (26, 5, 27), (17, 4, 5), (17, 24, 4), (25, 3, 4), (25, 22, 3), (23, 2, 3), (23, 20, 2), (21, 1, 2), (21, 18, 1), (19, 5, 1), (19, 16, 5), (24, 25, 4), (24, 15, 25), (15, 0, 25), (22, 23, 3), (22, 14, 23), (14, 13, 23), (20, 21, 2), (20, 13, 21), (13, 9, 21), (18, 19, 1), (18, 9, 19), (9, 10, 19), (16, 17, 5), (16, 10, 17), (10, 15, 17), (11, 0, 15), (0, 12, 14), (12, 13, 14), (12, 7, 13), (7, 9, 13), (10, 11, 15), (10, 8, 11), (8, 7, 11), (7, 8, 9), (8, 10, 9)])
me_icosphere_001.materials.append(mat_roue)
me_icosphere_001.use_remesh_preserve_volume = False
me_icosphere_001.use_remesh_preserve_attributes = False
me_icosphere_001.use_mirror_vertex_groups = False
me_icosphere_001.update()
me_icosphere_002 = bpy.data.meshes.new('Icosphere.002')
me_icosphere_002.from_pydata([(-0.2273, 0.724, -0.7057), (0.0116, -0.8923, 0.5189), (-0.8395, -0.2792, 0.5189), (-0.5194, 0.7197, 0.5189), (0.5295, 0.724, 0.5189), (0.8577, -0.2723, 0.5189), (0.09645, 0.2723, 0.9893), (-0.08049, -0.2723, -0.9992), (0.4333, -0.309, -0.8556), (0.004363, -0.8923, -0.5287), (0.8555, -0.2792, -0.5287), (0.4333, 0.309, -0.8556), (-0.5177, -9.239e-08, -0.8556), (-0.8418, -0.2723, -0.5287), (-0.6802, 0.5, -0.5307), (0.5354, 0.7197, -0.5287), (0.959, -0.309, -0.004932), (0.959, 0.309, -0.004932), (0.007981, -1.0, -0.004932), (0.5958, -0.809, -0.004932), (-0.9431, -0.309, -0.004932), (-0.5798, -0.809, -0.004932), (-0.5798, 0.809, -0.004932), (-0.9431, 0.309, -0.004932), (0.5958, 0.809, -0.004932), (0.007981, 1.0, -0.004932), (0.1704, -0.5, 0.8457), (0.5337, -9.239e-08, 0.8457), (-0.4173, -0.309, 0.8457), (-0.4173, 0.309, 0.8457)], [], [(7, 12, 0), (7, 0, 11), (0, 14, 22), (10, 16, 19), (9, 18, 21), (13, 20, 23), (0, 22, 25), (15, 24, 17), (1, 5, 26), (2, 1, 28), (3, 2, 29), (4, 3, 6), (5, 4, 27), (27, 4, 6), (6, 3, 29), (29, 28, 6), (29, 2, 28), (28, 26, 6), (28, 1, 26), (26, 27, 6), (26, 5, 27), (17, 4, 5), (17, 24, 4), (25, 3, 4), (25, 22, 3), (23, 2, 3), (23, 20, 2), (21, 1, 2), (21, 18, 1), (19, 5, 1), (19, 16, 5), (24, 25, 4), (24, 15, 25), (15, 0, 25), (22, 23, 3), (22, 14, 23), (14, 13, 23), (20, 21, 2), (20, 13, 21), (13, 9, 21), (18, 19, 1), (18, 9, 19), (9, 10, 19), (16, 17, 5), (16, 10, 17), (10, 15, 17), (11, 0, 15), (0, 12, 14), (12, 13, 14), (12, 7, 13), (7, 9, 13), (10, 11, 15), (10, 8, 11), (8, 7, 11), (7, 8, 9), (8, 10, 9)])
me_icosphere_002.materials.append(mat_roue)
me_icosphere_002.use_remesh_preserve_volume = False
me_icosphere_002.use_remesh_preserve_attributes = False
me_icosphere_002.use_mirror_vertex_groups = False
me_icosphere_002.update()
me_icosphere_003 = bpy.data.meshes.new('Icosphere.003')
me_icosphere_003.from_pydata([(-0.2273, 0.724, -0.7057), (0.0116, -0.8923, 0.5189), (-0.8395, -0.2792, 0.5189), (-0.5194, 0.7197, 0.5189), (0.5295, 0.724, 0.5189), (0.8577, -0.2723, 0.5189), (0.09645, 0.2723, 0.9893), (-0.08049, -0.2723, -0.9992), (0.4333, -0.309, -0.8556), (0.004363, -0.8923, -0.5287), (0.8555, -0.2792, -0.5287), (0.4333, 0.309, -0.8556), (-0.5177, -9.239e-08, -0.8556), (-0.8418, -0.2723, -0.5287), (-0.6802, 0.5, -0.5307), (0.5354, 0.7197, -0.5287), (0.959, -0.309, -0.004932), (0.959, 0.309, -0.004932), (0.007981, -1.0, -0.004932), (0.5958, -0.809, -0.004932), (-0.9431, -0.309, -0.004932), (-0.5798, -0.809, -0.004932), (-0.5798, 0.809, -0.004932), (-0.9431, 0.309, -0.004932), (0.5958, 0.809, -0.004932), (0.007981, 1.0, -0.004932), (0.1704, -0.5, 0.8457), (0.5337, -9.239e-08, 0.8457), (-0.4173, -0.309, 0.8457), (-0.4173, 0.309, 0.8457)], [], [(7, 12, 0), (7, 0, 11), (0, 14, 22), (10, 16, 19), (9, 18, 21), (13, 20, 23), (0, 22, 25), (15, 24, 17), (1, 5, 26), (2, 1, 28), (3, 2, 29), (4, 3, 6), (5, 4, 27), (27, 4, 6), (6, 3, 29), (29, 28, 6), (29, 2, 28), (28, 26, 6), (28, 1, 26), (26, 27, 6), (26, 5, 27), (17, 4, 5), (17, 24, 4), (25, 3, 4), (25, 22, 3), (23, 2, 3), (23, 20, 2), (21, 1, 2), (21, 18, 1), (19, 5, 1), (19, 16, 5), (24, 25, 4), (24, 15, 25), (15, 0, 25), (22, 23, 3), (22, 14, 23), (14, 13, 23), (20, 21, 2), (20, 13, 21), (13, 9, 21), (18, 19, 1), (18, 9, 19), (9, 10, 19), (16, 17, 5), (16, 10, 17), (10, 15, 17), (11, 0, 15), (0, 12, 14), (12, 13, 14), (12, 7, 13), (7, 9, 13), (10, 11, 15), (10, 8, 11), (8, 7, 11), (7, 8, 9), (8, 10, 9)])
me_icosphere_003.materials.append(mat_roue)
me_icosphere_003.use_remesh_preserve_volume = False
me_icosphere_003.use_remesh_preserve_attributes = False
me_icosphere_003.use_mirror_vertex_groups = False
me_icosphere_003.update()
me_cube_002 = bpy.data.meshes.new('Cube.002')
me_cube_002.from_pydata([(-1.176, -1.687, -0.6731), (-0.7522, -1.12, 0.6478), (-1.176, 1.447, -0.6731), (-0.7522, 1.313, 0.6478), (1.168, -1.687, -0.6731), (0.7445, -1.12, 0.6478), (1.168, 1.447, -0.6731), (0.7445, 1.313, 0.6478), (-0.7522, -0.7543, 0.6478), (-1.176, -1.216, -0.6731), (0.7445, -0.7543, 0.6478), (1.168, -1.216, -0.6731), (-0.7522, 0.9868, 0.6478), (1.168, 1.027, -0.6731), (-1.176, 1.027, -0.6731), (0.7445, 0.9868, 0.6478), (-0.4864, 1.313, 0.6478), (-0.7598, 1.447, -0.6731), (-0.4864, -1.12, 0.6478), (-0.7598, -1.687, -0.6731), (-0.4864, -0.7543, 0.6478), (-0.7598, -1.216, -0.6731), (-0.4864, 0.9868, 0.6478), (-0.7598, 1.027, -0.6731), (0.4927, 1.313, 0.6478), (0.774, -1.687, -0.6731), (0.774, -1.216, -0.6731), (0.774, 1.027, -0.6731), (0.774, 1.447, -0.6731), (0.4927, -1.12, 0.6478), (0.4927, -0.7543, 0.6478), (0.4927, 0.9868, 0.6478), (-0.807, -1.193, 0.477), (-0.807, 1.33, 0.477), (0.7993, 1.33, 0.477), (0.7993, -1.193, 0.477), (0.7993, -0.8139, 0.477), (-0.807, -0.8139, 0.477), (0.7993, 0.992, 0.477), (-0.807, 0.992, 0.477), (-0.5218, -1.193, 0.477), (-0.5218, 1.33, 0.477), (0.5291, -1.193, 0.477), (0.5291, 1.33, 0.477), (-1.102, 1.423, -0.4432), (1.095, 1.423, -0.4432), (1.095, -1.588, -0.4432), (1.095, -1.135, -0.4432), (-1.102, -1.135, -0.4432), (1.095, 1.02, -0.4432), (-1.102, 1.02, -0.4432), (-0.7122, -1.588, -0.4432), (-0.7122, 1.423, -0.4432), (0.7251, -1.588, -0.4432), (0.7251, 1.423, -0.4432), (-1.102, -1.588, -0.4432)], [], [(50, 44, 2, 14), (54, 45, 6, 28), (47, 46, 4, 11), (51, 55, 0, 19), (27, 28, 6, 13), (22, 16, 3, 12), (18, 20, 8, 1), (25, 26, 11, 4), (49, 47, 11, 13), (55, 48, 9, 0), (45, 49, 13, 6), (20, 22, 12, 8), (26, 27, 13, 11), (48, 50, 14, 9), (9, 14, 23, 21), (30, 31, 22, 20), (0, 9, 21, 19), (29, 30, 20, 18), (31, 24, 16, 22), (14, 2, 17, 23), (53, 51, 19, 25), (44, 52, 17, 2), (46, 53, 25, 4), (15, 7, 24, 31), (5, 10, 30, 29), (10, 15, 31, 30), (21, 23, 27, 26), (19, 21, 26, 25), (23, 17, 28, 27), (52, 54, 28, 17), (16, 24, 43, 41), (5, 29, 42, 35), (3, 16, 41, 33), (29, 18, 40, 42), (8, 12, 39, 37), (7, 15, 38, 34), (1, 8, 37, 32), (15, 10, 36, 38), (18, 1, 32, 40), (10, 5, 35, 36), (24, 7, 34, 43), (12, 3, 33, 39), (41, 43, 54, 52), (35, 42, 53, 46), (33, 41, 52, 44), (42, 40, 51, 53), (37, 39, 50, 48), (34, 38, 49, 45), (32, 37, 48, 55), (38, 36, 47, 49), (40, 32, 55, 51), (36, 35, 46, 47), (43, 34, 45, 54), (39, 33, 44, 50)])
me_cube_002.polygons.foreach_set('material_index', [0, 0, 0, 0, 0, 0, 0, 0, 0, 0, 0, 0, 0, 0, 0, 0, 0, 0, 0, 0, 0, 0, 0, 0, 0, 0, 0, 0, 0, 0, 0, 0, 0, 0, 0, 0, 0, 0, 0, 0, 0, 0, 1, 0, 0, 1, 1, 0, 0, 1, 0, 0, 0, 0])
me_cube_002.materials.append(mat_toit_et_bas)
me_cube_002.materials.append(mat_fenetre)
me_cube_002.use_remesh_preserve_volume = False
me_cube_002.use_remesh_preserve_attributes = False
me_cube_002.use_mirror_vertex_groups = False
me_cube_002.update()

# ---- objects
ob_lamp = bpy.data.objects.new('Lamp', light_lamp)
ob_camera = bpy.data.objects.new('Camera', cam_camera)
ob_cube = bpy.data.objects.new('Cube', me_cube_001)
ob_cube_001 = bpy.data.objects.new('Cube.001', me_cube_003)
ob_cylinder = bpy.data.objects.new('Cylinder', me_cylinder)
ob_cylinder_001 = bpy.data.objects.new('Cylinder.001', me_cylinder_002)
ob_cylinder_002 = bpy.data.objects.new('Cylinder.002', me_cylinder_003)
ob_cylinder_003 = bpy.data.objects.new('Cylinder.003', me_cylinder_004)
ob_cylinder_004 = bpy.data.objects.new('Cylinder.004', me_cylinder_005)
ob_cylinder_005 = bpy.data.objects.new('Cylinder.005', me_cylinder_006)
ob_cylinder_006 = bpy.data.objects.new('Cylinder.006', me_cylinder_007)
ob_cylinder_007 = bpy.data.objects.new('Cylinder.007', me_cylinder_008)
ob_cylinder_008 = bpy.data.objects.new('Cylinder.008', me_cylinder_009)
ob_icosphere = bpy.data.objects.new('Icosphere', me_icosphere)
ob_icosphere_001 = bpy.data.objects.new('Icosphere.001', me_icosphere_001)
ob_icosphere_002 = bpy.data.objects.new('Icosphere.002', me_icosphere_002)
ob_icosphere_003 = bpy.data.objects.new('Icosphere.003', me_icosphere_003)
ob_toit = bpy.data.objects.new('Toit', me_cube_002)

# ---- transforms, parenting, visibility, modifiers, constraints
ob_lamp.location = (4.076, 1.005, 5.904)
ob_lamp.rotation_euler = (0.6503, 0.05522, 1.866)
ob_lamp.lock_rotations_4d = False
ob_lamp.empty_display_type = 'ARROWS'
ob_lamp.color = (0.0, 0.0, 0.0, 0.0)
ob_lamp.lineart.crease_threshold = 0.0
ob_camera.location = (7.481, -6.508, 5.344)
ob_camera.rotation_euler = (1.109, 0.01082, 0.8149)
ob_camera.lock_rotations_4d = False
ob_camera.empty_display_type = 'ARROWS'
ob_camera.color = (0.0, 0.0, 0.0, 0.0)
ob_camera.display_type = 'WIRE'
ob_camera.lineart.crease_threshold = 0.0
ob_cube.location = (0.0, -0.5561, 0.0)
ob_cube.scale = (1.253, 2.646, 0.2142)
ob_cube.lineart.crease_threshold = 0.0
ob_cube_001.location = (-0.002575, -2.931, -0.0001816)
ob_cube_001.scale = (0.02688, 0.04459, 0.1436)
ob_cube_001.lineart.crease_threshold = 0.0
ob_cylinder.location = (1.344, -2.234, -0.2003)
ob_cylinder.rotation_euler = (-0.0, 1.571, 0.0)
ob_cylinder.scale = (0.1862, 0.1862, 0.09455)
ob_cylinder.lineart.crease_threshold = 0.0
ob_cylinder_001.location = (1.35, 1.647, -0.151)
ob_cylinder_001.rotation_euler = (-0.0, 1.571, 0.0)
ob_cylinder_001.scale = (0.1862, 0.1862, 0.09455)
ob_cylinder_001.lineart.crease_threshold = 0.0
ob_cylinder_002.location = (-1.342, 1.659, -0.151)
ob_cylinder_002.rotation_euler = (-3.142, 1.571, 0.0)
ob_cylinder_002.scale = (0.1862, 0.1862, 0.09455)
ob_cylinder_002.lineart.crease_threshold = 0.0
ob_cylinder_003.location = (-1.342, -2.242, -0.151)
ob_cylinder_003.rotation_euler = (-3.142, 1.571, 0.0)
ob_cylinder_003.scale = (0.1862, 0.1862, 0.09455)
ob_cylinder_003.lineart.crease_threshold = 0.0
ob_cylinder_004.location = (-1.424e-16, -2.244, -0.2311)
ob_cylinder_004.rotation_euler = (-0.0, 1.571, 0.0)
ob_cylinder_004.scale = (0.03616, 0.03727, 1.201)
ob_cylinder_004.lineart.crease_threshold = 0.0
ob_cylinder_005.location = (-0.004816, 1.666, -0.2311)
ob_cylinder_005.rotation_euler = (-0.0, 1.571, 0.0)
ob_cylinder_005.scale = (0.03616, 0.03727, 1.201)
ob_cylinder_005.lineart.crease_threshold = 0.0
ob_cylinder_006.location = (0.8863, -0.376, 0.0)
ob_cylinder_006.rotation_euler = (1.571, -0.0, 0.0)
ob_cylinder_006.scale = (0.1004, 0.1004, 2.691)
ob_cylinder_006.lineart.crease_threshold = 0.0
ob_cylinder_007.location = (-0.8506, -0.376, 0.0)
ob_cylinder_007.rotation_euler = (1.571, -0.0, 0.0)
ob_cylinder_007.scale = (0.1004, 0.1004, 2.691)
ob_cylinder_007.lineart.crease_threshold = 0.0
ob_cylinder_008.location = (-1.069, 2.181, -0.1275)
ob_cylinder_008.rotation_euler = (1.571, -0.0, 0.0)
ob_cylinder_008.scale = (0.07069, 0.07069, 0.2611)
ob_cylinder_008.lineart.crease_threshold = 0.0
ob_icosphere.location = (1.26, -2.223, -0.1984)
ob_icosphere.scale = (0.1379, 0.2962, 0.2916)
ob_icosphere.lineart.crease_threshold = 0.0
ob_icosphere_001.location = (1.266, 1.658, -0.1491)
ob_icosphere_001.scale = (0.1379, 0.2962, 0.2916)
ob_icosphere_001.lineart.crease_threshold = 0.0
ob_icosphere_002.location = (-1.258, 1.648, -0.1491)
ob_icosphere_002.rotation_euler = (0.0, -0.0, 3.142)
ob_icosphere_002.scale = (0.1379, 0.2962, 0.2916)
ob_icosphere_002.lineart.crease_threshold = 0.0
ob_icosphere_003.location = (-1.258, -2.253, -0.1491)
ob_icosphere_003.rotation_euler = (0.0, -0.0, 3.142)
ob_icosphere_003.scale = (0.1379, 0.2962, 0.2916)
ob_icosphere_003.lineart.crease_threshold = 0.0
ob_toit.location = (0.003602, 0.3995, 0.6084)
ob_toit.scale = (0.9395, 1.0, 0.6966)
ob_toit.lineart.crease_threshold = 0.0

# ---- collection membership
col_collection_1.objects.link(ob_lamp)
col_collection_1.objects.link(ob_camera)
col_collection_1.objects.link(ob_cube)
col_collection_1.objects.link(ob_cube_001)
col_collection_1.objects.link(ob_cylinder)
col_collection_1.objects.link(ob_cylinder_001)
col_collection_1.objects.link(ob_cylinder_002)
col_collection_1.objects.link(ob_cylinder_003)
col_collection_1.objects.link(ob_cylinder_004)
col_collection_1.objects.link(ob_cylinder_005)
col_collection_1.objects.link(ob_cylinder_006)
col_collection_1.objects.link(ob_cylinder_007)
col_collection_1.objects.link(ob_cylinder_008)
col_collection_1.objects.link(ob_icosphere)
col_collection_1.objects.link(ob_icosphere_001)
col_collection_1.objects.link(ob_icosphere_002)
col_collection_1.objects.link(ob_icosphere_003)
col_collection_1.objects.link(ob_toit)

# ---- scene / render settings (as saved in the file)
scene.camera = ob_camera
scene.frame_start = 1; scene.frame_end = 250; scene.frame_set(1)
scene.render.engine = 'BLENDER_EEVEE_NEXT'
scene.render.resolution_percentage = 50
scene.render.dither_intensity = 0.0
scene.cycles.use_denoising = False
scene.cycles.samples = 10
scene.cycles.sampling_pattern = 'TABULATED_SOBOL'
scene.cycles.light_sampling_threshold = 0.0
scene.cycles.use_adaptive_sampling = False
scene.cycles.use_light_tree = False
scene.cycles.blur_glossy = 0.0
scene.cycles.pixel_filter_type = 'GAUSSIAN'
scene.cycles.sample_clamp_indirect = 0.0
scene.view_settings.view_transform = 'Standard'
bpy.context.view_layer.update()
